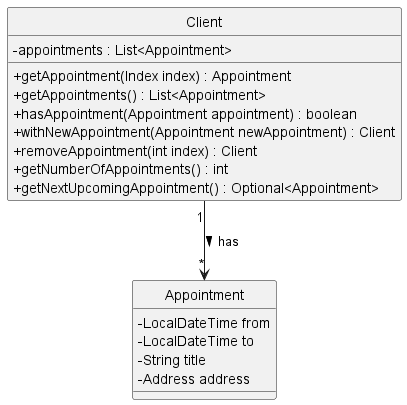

The diagram above was rendered by PlantUML. Its source (embedded in the PNG):
@startuml
' uncomment the lines below to set icons to `+` and `-` instead
skinparam classAttributeIconSize 0
skinparam usecaseAttributeIconSize 0

hide circle

class Client {
    - appointments : List<Appointment>

    + getAppointment(Index index) : Appointment
    + getAppointments() : List<Appointment>
    + hasAppointment(Appointment appointment) : boolean
    + withNewAppointment(Appointment newAppointment) : Client
    + removeAppointment(int index) : Client
    + getNumberOfAppointments() : int
    + getNextUpcomingAppointment() : Optional<Appointment>
}

class Appointment {
    - LocalDateTime from
    - LocalDateTime to
    - String title
    - Address address
}


Client "1" --> "*" Appointment : has >
@enduml